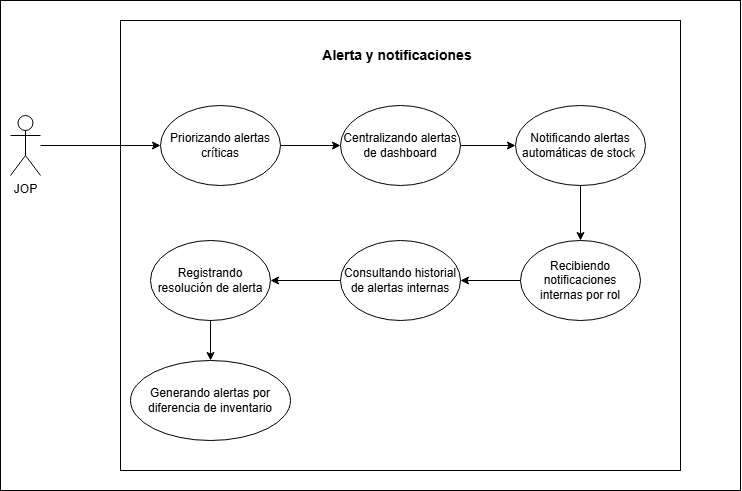

The diagram above was exported from draw.io. Its source (the exported page's mxGraphModel, read from the mxfile embedded in the PNG):
<mxGraphModel dx="2587" dy="594" grid="1" gridSize="10" guides="1" tooltips="1" connect="1" arrows="1" fold="1" page="1" pageScale="1" pageWidth="827" pageHeight="1169" math="0" shadow="0">
  <root>
    <mxCell id="0" />
    <mxCell id="1" parent="0" />
    <mxCell id="QNLsd_fWpQ5X49eWtjr8-1" parent="1" style="rounded=0;whiteSpace=wrap;html=1;" value="" vertex="1">
      <mxGeometry height="490" width="740" x="-810" y="250" as="geometry" />
    </mxCell>
    <mxCell id="AP9esDCUGmh7esEk_gm3-18" parent="1" style="rounded=0;whiteSpace=wrap;html=1;" value="" vertex="1">
      <mxGeometry height="450" width="560" x="-690" y="270" as="geometry" />
    </mxCell>
    <mxCell id="AP9esDCUGmh7esEk_gm3-2" edge="1" parent="1" source="AP9esDCUGmh7esEk_gm3-3" style="edgeStyle=orthogonalEdgeStyle;rounded=0;orthogonalLoop=1;jettySize=auto;html=1;" target="AP9esDCUGmh7esEk_gm3-5">
      <mxGeometry relative="1" as="geometry" />
    </mxCell>
    <mxCell id="AP9esDCUGmh7esEk_gm3-3" parent="1" style="ellipse;whiteSpace=wrap;html=1;" value="Priorizando alertas críticas" vertex="1">
      <mxGeometry height="80" width="120" x="-650" y="355" as="geometry" />
    </mxCell>
    <mxCell id="AP9esDCUGmh7esEk_gm3-4" edge="1" parent="1" source="AP9esDCUGmh7esEk_gm3-5" style="edgeStyle=orthogonalEdgeStyle;rounded=0;orthogonalLoop=1;jettySize=auto;html=1;" target="AP9esDCUGmh7esEk_gm3-12">
      <mxGeometry relative="1" as="geometry" />
    </mxCell>
    <mxCell id="AP9esDCUGmh7esEk_gm3-5" parent="1" style="ellipse;whiteSpace=wrap;html=1;" value="Centralizando alertas de dashboard" vertex="1">
      <mxGeometry height="80" width="120" x="-470" y="355" as="geometry" />
    </mxCell>
    <mxCell id="AP9esDCUGmh7esEk_gm3-6" parent="1" style="shape=umlActor;verticalLabelPosition=bottom;verticalAlign=top;html=1;outlineConnect=0;" value="JOP" vertex="1">
      <mxGeometry height="60" width="30" x="-800" y="365" as="geometry" />
    </mxCell>
    <mxCell id="AP9esDCUGmh7esEk_gm3-7" parent="1" style="ellipse;whiteSpace=wrap;html=1;" value="Recibiendo notificaciones internas por rol" vertex="1">
      <mxGeometry height="80" width="120" x="-290" y="490" as="geometry" />
    </mxCell>
    <mxCell id="AP9esDCUGmh7esEk_gm3-8" edge="1" parent="1" source="AP9esDCUGmh7esEk_gm3-9" style="edgeStyle=orthogonalEdgeStyle;rounded=0;orthogonalLoop=1;jettySize=auto;html=1;entryX=1;entryY=0.5;entryDx=0;entryDy=0;" target="AP9esDCUGmh7esEk_gm3-11">
      <mxGeometry relative="1" as="geometry" />
    </mxCell>
    <mxCell id="AP9esDCUGmh7esEk_gm3-9" parent="1" style="ellipse;whiteSpace=wrap;html=1;" value="Consultando historial de alertas internas" vertex="1">
      <mxGeometry height="80" width="120" x="-470" y="490" as="geometry" />
    </mxCell>
    <mxCell id="AP9esDCUGmh7esEk_gm3-10" edge="1" parent="1" source="AP9esDCUGmh7esEk_gm3-7" style="edgeStyle=orthogonalEdgeStyle;rounded=0;orthogonalLoop=1;jettySize=auto;html=1;entryX=1;entryY=0.5;entryDx=0;entryDy=0;" target="AP9esDCUGmh7esEk_gm3-9">
      <mxGeometry relative="1" as="geometry" />
    </mxCell>
    <mxCell id="AP9esDCUGmh7esEk_gm3-17" edge="1" parent="1" source="AP9esDCUGmh7esEk_gm3-11" style="edgeStyle=orthogonalEdgeStyle;rounded=0;orthogonalLoop=1;jettySize=auto;html=1;entryX=0.5;entryY=0;entryDx=0;entryDy=0;" target="AP9esDCUGmh7esEk_gm3-15">
      <mxGeometry relative="1" as="geometry" />
    </mxCell>
    <mxCell id="AP9esDCUGmh7esEk_gm3-11" parent="1" style="ellipse;whiteSpace=wrap;html=1;" value="Registrando resolución de alerta" vertex="1">
      <mxGeometry height="80" width="120" x="-660" y="490" as="geometry" />
    </mxCell>
    <mxCell id="AP9esDCUGmh7esEk_gm3-12" parent="1" style="ellipse;whiteSpace=wrap;html=1;" value="Notificando alertas automáticas de stock&amp;nbsp;" vertex="1">
      <mxGeometry height="80" width="130" x="-295" y="355" as="geometry" />
    </mxCell>
    <mxCell id="AP9esDCUGmh7esEk_gm3-13" edge="1" parent="1" source="AP9esDCUGmh7esEk_gm3-12" style="edgeStyle=orthogonalEdgeStyle;rounded=0;orthogonalLoop=1;jettySize=auto;html=1;" target="AP9esDCUGmh7esEk_gm3-7">
      <mxGeometry relative="1" as="geometry" />
    </mxCell>
    <mxCell id="AP9esDCUGmh7esEk_gm3-14" edge="1" parent="1" source="AP9esDCUGmh7esEk_gm3-6" style="edgeStyle=orthogonalEdgeStyle;rounded=0;orthogonalLoop=1;jettySize=auto;html=1;" target="AP9esDCUGmh7esEk_gm3-3">
      <mxGeometry relative="1" as="geometry" />
    </mxCell>
    <mxCell id="AP9esDCUGmh7esEk_gm3-15" parent="1" style="ellipse;whiteSpace=wrap;html=1;" value="Generando alertas por diferencia de inventario" vertex="1">
      <mxGeometry height="80" width="160" x="-680" y="610" as="geometry" />
    </mxCell>
    <mxCell id="AP9esDCUGmh7esEk_gm3-16" parent="1" style="text;html=1;whiteSpace=wrap;strokeColor=none;fillColor=none;align=center;verticalAlign=middle;rounded=0;" value="&lt;b&gt;&lt;font style=&quot;font-size: 14px;&quot;&gt;Alerta y notificaciones&lt;/font&gt;&lt;/b&gt;" vertex="1">
      <mxGeometry height="30" width="190" x="-508" y="290" as="geometry" />
    </mxCell>
  </root>
</mxGraphModel>